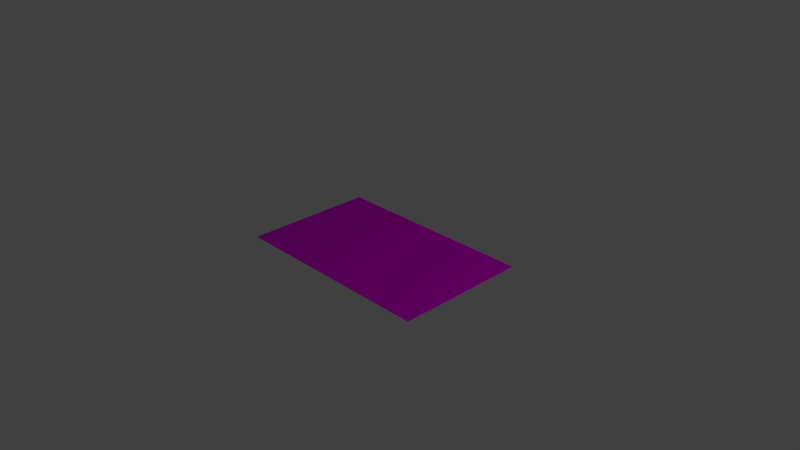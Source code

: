 # Source: rw-underpants.blend  (saved by Blender 2.72.0; exported with 4.5.12 LTS)
import bpy
from mathutils import Matrix  # noqa: F401  (used for matrix-valued properties, if any)

bpy.ops.wm.read_factory_settings(use_empty=True)
scene = bpy.context.scene
scene.name = 'Scene'

# ---- collections
col_collection_1 = bpy.data.collections.new('Collection 1'); scene.collection.children.link(col_collection_1)

# ---- images (referenced by path relative to the original .blend; pixels are not part of the script)
import os
ASSET_DIR = os.environ.get("B2B_ASSET_DIR", "")  # directory of the original .blend (textures are referenced by path, not embedded)
HERE = os.path.dirname(os.path.abspath(__file__))  # packed textures are extracted next to this script under _unpacked/

def load_image(name, relpath, width, height, colorspace="sRGB"):
    """Load a texture the original file referenced (path relative to the .blend, or extracted next to this script)."""
    p = next((c for c in (os.path.join(HERE, relpath), os.path.join(ASSET_DIR, relpath)) if relpath and os.path.exists(c)), "")
    if p:
        img = bpy.data.images.load(p, check_existing=True)
        img.name = name
    else:  # same state as the original file: an image datablock whose file is absent (Cycles renders it pink)
        img = bpy.data.images.new(name, width, height)
        img.source = "FILE"
        img.filepath = "//" + (relpath or name)
    img.colorspace_settings.name = colorspace
    return img
img_bjorn_borg_unterwaesche_1422633481_png = load_image('bjorn-borg-unterwaesche-1422633481.png', 'bjorn-borg-unterwaesche-1422633481.png', 1024, 1024, 'sRGB')

# ---- materials (node trees are filled in below, after node groups)
mat_material_001 = bpy.data.materials.new('Material.001')
mat_material_001.alpha_threshold = 0.0
mat_material_001.roughness = 0.5

# ---- material node trees
mat_material_001.use_nodes = True; mat_material_001.node_tree.nodes.clear()
_N = mat_material_001.node_tree.nodes; _L = mat_material_001.node_tree.links
n0 = _N.new('ShaderNodeBsdfTransparent'); n0.name = 'Transparent BSDF'; n0.location = (368, 488)
n1 = _N.new('ShaderNodeOutputMaterial'); n1.name = 'Material Output'; n1.location = (598, 186)
n2 = _N.new('ShaderNodeMixShader'); n2.name = 'Mix Shader'; n2.location = (578, 395)
n3 = _N.new('ShaderNodeTexImage'); n3.name = 'Image Texture'; n3.location = (0, 231)
n3.width = 140
n3.image = img_bjorn_borg_unterwaesche_1422633481_png
n4 = _N.new('ShaderNodeBsdfDiffuse'); n4.name = 'Diffuse BSDF'; n4.location = (118, 422)
_L.new(n3.outputs[0], n4.inputs[0])
_L.new(n0.outputs[0], n2.inputs[1])
_L.new(n2.outputs[0], n1.inputs[0])
_L.new(n3.outputs[1], n2.inputs[0])
_L.new(n4.outputs[0], n2.inputs[2])
n1.is_active_output = True

# ---- world
world_world = bpy.data.worlds.new('World'); scene.world = world_world
world_world.color = (0.05088, 0.05088, 0.05088)
world_world.use_sun_shadow = False
world_world.sun_shadow_jitter_overblur = 0.0
world_world.cycles.sampling_method = 'MANUAL'
world_world.cycles.sample_map_resolution = 256

# ---- cameras
cam_camera = bpy.data.cameras.new('Camera')
cam_camera.clip_end = 100.0
cam_camera.lens = 35.0
cam_camera.sensor_width = 32.0
cam_camera.sensor_height = 18.0
cam_camera.ortho_scale = 7.314
cam_camera.dof.focus_distance = 0.0

# ---- lights
light_lamp = bpy.data.lights.new('Lamp', 'POINT')
light_lamp.transmission_factor = 0.0
light_lamp.cutoff_distance = 30.0
light_lamp.energy = 100.0
light_lamp.shadow_buffer_clip_start = 1.001
light_lamp.shadow_soft_size = 0.1
light_lamp.shadow_maximum_resolution = 0.006
light_lamp.use_absolute_resolution = True
light_lamp.cycles.use_multiple_importance_sampling = False

# ---- meshes
me_plane = bpy.data.meshes.new('Plane')
me_plane.from_pydata([(-1.546, -0.9799, 0.0), (1.546, -0.9799, 0.0), (-1.546, 1.254, 0.0), (1.546, 1.254, 0.0)], [], [(0, 1, 3, 2)])
_uv = me_plane.uv_layers.new(name='UVMap')
_uv.uv.foreach_set('vector', [-0.05759, -0.01719, 0.9956, -0.01719, 0.9956, 0.4516, -0.05759, 0.4516])
me_plane.materials.append(mat_material_001)
me_plane.use_remesh_preserve_volume = False
me_plane.use_remesh_preserve_attributes = False
me_plane.use_mirror_vertex_groups = False
me_plane.update()

# ---- objects
ob_plane = bpy.data.objects.new('Plane', me_plane)
ob_lamp = bpy.data.objects.new('Lamp', light_lamp)
ob_camera = bpy.data.objects.new('Camera', cam_camera)

# ---- transforms, parenting, visibility, modifiers, constraints
ob_plane.location = (0.0, 0.0, 0.0)
ob_plane.scale = (0.9463, 0.8114, 1.851)
ob_plane.lineart.crease_threshold = 0.0
_vg = ob_plane.vertex_groups.new(name='Group')
ob_lamp.location = (4.076, 1.005, 5.904)
ob_lamp.rotation_euler = (0.6503, 0.05522, 1.866)
ob_lamp.lock_rotations_4d = False
ob_lamp.empty_display_type = 'ARROWS'
ob_lamp.color = (0.0, 0.0, 0.0, 0.0)
ob_lamp.lineart.crease_threshold = 0.0
ob_camera.location = (7.481, -6.508, 5.344)
ob_camera.rotation_euler = (1.109, 0.01082, 0.8149)
ob_camera.lock_rotations_4d = False
ob_camera.empty_display_type = 'ARROWS'
ob_camera.color = (0.0, 0.0, 0.0, 0.0)
ob_camera.display_type = 'WIRE'
ob_camera.lineart.crease_threshold = 0.0

# ---- collection membership
col_collection_1.objects.link(ob_plane)
col_collection_1.objects.link(ob_lamp)
col_collection_1.objects.link(ob_camera)

# ---- scene / render settings (as saved in the file)
scene.camera = ob_camera
scene.frame_start = 1; scene.frame_end = 250; scene.frame_set(1)
scene.render.engine = 'CYCLES'
scene.render.resolution_percentage = 50
scene.render.dither_intensity = 0.0
scene.cycles.use_denoising = False
scene.cycles.samples = 10
scene.cycles.sampling_pattern = 'TABULATED_SOBOL'
scene.cycles.light_sampling_threshold = 0.0
scene.cycles.use_adaptive_sampling = False
scene.cycles.use_light_tree = False
scene.cycles.blur_glossy = 0.0
scene.cycles.pixel_filter_type = 'GAUSSIAN'
scene.cycles.sample_clamp_indirect = 0.0
scene.view_settings.view_transform = 'Standard'
bpy.context.view_layer.update()
